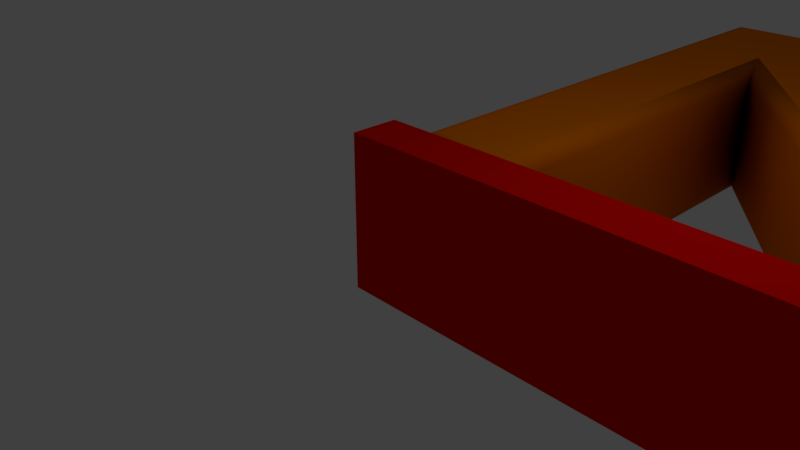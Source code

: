 # Source: marcus.blend  (saved by Blender 2.78.0; exported with 4.5.12 LTS)
import bpy
from mathutils import Matrix  # noqa: F401  (used for matrix-valued properties, if any)

bpy.ops.wm.read_factory_settings(use_empty=True)
scene = bpy.context.scene
scene.name = 'Scene'

# ---- collections
col_collection_1 = bpy.data.collections.new('Collection 1'); scene.collection.children.link(col_collection_1)

# ---- materials (node trees are filled in below, after node groups)
mat_material_002 = bpy.data.materials.new('Material.002')
mat_material_002.alpha_threshold = 0.0
mat_material_002.use_transparent_shadow = False
mat_material_002.diffuse_color = (0.8, 0.00235, 0.0, 1.0)
mat_material_002.roughness = 0.5
mat_material_001 = bpy.data.materials.new('Material.001')
mat_material_001.alpha_threshold = 0.0
mat_material_001.use_transparent_shadow = False
mat_material_001.diffuse_color = (0.8, 0.1771, 0.0, 1.0)
mat_material_001.roughness = 0.5

# ---- material node trees

# ---- world
world_world = bpy.data.worlds.new('World'); scene.world = world_world
world_world.color = (0.05088, 0.05088, 0.05088)
world_world.use_sun_shadow = False
world_world.sun_shadow_jitter_overblur = 0.0
world_world.cycles.sampling_method = 'MANUAL'

# ---- cameras
cam_camera = bpy.data.cameras.new('Camera')
cam_camera.clip_end = 100.0
cam_camera.lens = 35.0
cam_camera.sensor_width = 32.0
cam_camera.sensor_height = 18.0
cam_camera.ortho_scale = 7.314
cam_camera.dof.focus_distance = 0.0
cam_camera.dof.aperture_fstop = 128.0

# ---- lights
light_lamp = bpy.data.lights.new('Lamp', 'POINT')
light_lamp.transmission_factor = 0.0
light_lamp.cutoff_distance = 30.0
light_lamp.energy = 100.0
light_lamp.shadow_buffer_clip_start = 1.001
light_lamp.shadow_soft_size = 0.1
light_lamp.shadow_maximum_resolution = 0.006
light_lamp.use_absolute_resolution = True

# ---- meshes
me_plane = bpy.data.meshes.new('Plane')
me_plane.from_pydata([(-1.02, -0.1627, -0.1687), (12.91, -0.1627, -0.1687), (-1.02, 0.1627, -0.1687), (12.91, 0.1627, -0.1687), (-1.02, -0.1627, 0.4862), (12.91, -0.1627, 0.4862), (-1.02, 0.1627, 0.4862), (12.91, 0.1627, 0.4862), (-1.02, -0.1627, -0.5656), (12.91, -0.1627, -0.5656), (-1.02, 0.1627, -0.5656), (12.91, 0.1627, -0.5656)], [], [(3, 1, 9, 11), (4, 5, 7, 6), (1, 3, 7, 5), (2, 0, 4, 6), (3, 2, 6, 7), (0, 1, 5, 4), (8, 10, 11, 9), (0, 2, 10, 8), (2, 3, 11, 10), (1, 0, 8, 9)])
me_plane.materials.append(mat_material_002)
me_plane.use_remesh_preserve_volume = False
me_plane.use_remesh_preserve_attributes = False
me_plane.use_mirror_vertex_groups = False
me_plane.update()

# ---- curves / text
txt_text = bpy.data.curves.new('Text', 'FONT')
txt_text.dimensions = '2D'
txt_text.body = 'Marcus'
txt_text.materials.append(mat_material_001)
txt_text.use_path_clamp = True
txt_text.bevel_resolution = 2
txt_text.extrude = 0.073
txt_text.bevel_depth = 0.019

# ---- objects
ob_plane = bpy.data.objects.new('Plane', me_plane)
ob_text = bpy.data.objects.new('Text', txt_text)
ob_lamp = bpy.data.objects.new('Lamp', light_lamp)
ob_camera = bpy.data.objects.new('Camera', cam_camera)

# ---- transforms, parenting, visibility, modifiers, constraints
ob_plane.location = (2.146, 0.3876, 0.5425)
ob_plane.scale = (2.399, 2.098, 2.098)
ob_plane.lineart.crease_threshold = 0.0
ob_text.location = (-0.5504, 0.9282, 0.4381)
ob_text.scale = (11.54, 11.54, 11.54)
ob_text.lineart.crease_threshold = 0.0
ob_lamp.location = (4.076, 1.005, 5.904)
ob_lamp.rotation_euler = (0.6503, 0.05522, 1.866)
ob_lamp.lock_rotations_4d = False
ob_lamp.empty_display_type = 'ARROWS'
ob_lamp.color = (0.0, 0.0, 0.0, 0.0)
ob_lamp.lineart.crease_threshold = 0.0
ob_camera.location = (7.481, -6.508, 5.344)
ob_camera.rotation_euler = (1.109, 0.0, 0.8149)
ob_camera.lock_rotations_4d = False
ob_camera.empty_display_type = 'ARROWS'
ob_camera.color = (0.0, 0.0, 0.0, 0.0)
ob_camera.display_type = 'WIRE'
ob_camera.lineart.crease_threshold = 0.0

# ---- collection membership
col_collection_1.objects.link(ob_plane)
col_collection_1.objects.link(ob_text)
col_collection_1.objects.link(ob_lamp)
col_collection_1.objects.link(ob_camera)

# ---- scene / render settings (as saved in the file)
scene.camera = ob_camera
scene.frame_start = 1; scene.frame_end = 250; scene.frame_set(1)
scene.render.engine = 'BLENDER_EEVEE_NEXT'
scene.render.resolution_percentage = 50
scene.render.dither_intensity = 0.0
scene.cycles.use_denoising = False
scene.cycles.samples = 128
scene.cycles.sampling_pattern = 'TABULATED_SOBOL'
scene.cycles.light_sampling_threshold = 0.0
scene.cycles.use_adaptive_sampling = False
scene.cycles.use_light_tree = False
scene.cycles.blur_glossy = 0.0
scene.cycles.sample_clamp_indirect = 0.0
scene.view_settings.view_transform = 'Standard'
bpy.context.view_layer.update()
